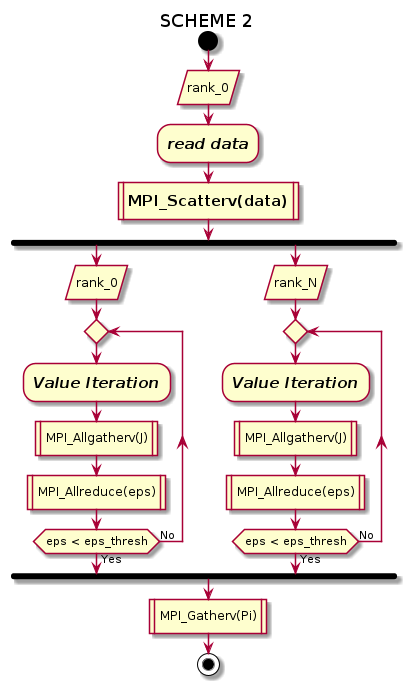

The diagram above was rendered by PlantUML. Its source (embedded in the PNG):
@startuml
'left to right direction
' Horizontal lines: -->, <--, <-->'
title SCHEME 2
start
    :rank_0/
    :<size:15><i><b>read data</b></i></size>;
:<size:15><b>MPI_Scatterv(data)</b></size>|
fork
    :rank_0/
repeat
    :<size:15><i><b>Value Iteration</b></i></size>;
    :MPI_Allgatherv(J)|
    :MPI_Allreduce(eps)|
repeat while (eps < eps_thresh) is (No) not (Yes)
fork again
    :rank_N/
repeat
    :<size:15><i><b>Value Iteration</b></i></size>;
    :MPI_Allgatherv(J)|
    :MPI_Allreduce(eps)|
repeat while (eps < eps_thresh) is (No) not (Yes)
end fork
:MPI_Gatherv(Pi)|
stop

@enduml